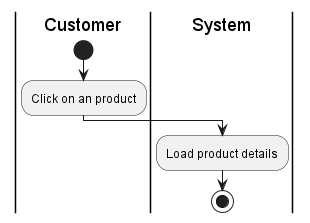

The diagram above was rendered by PlantUML. Its source (embedded in the PNG):
@startuml
|Customer|
start
:Click on an product;
|System|
:Load product details;
stop
@enduml